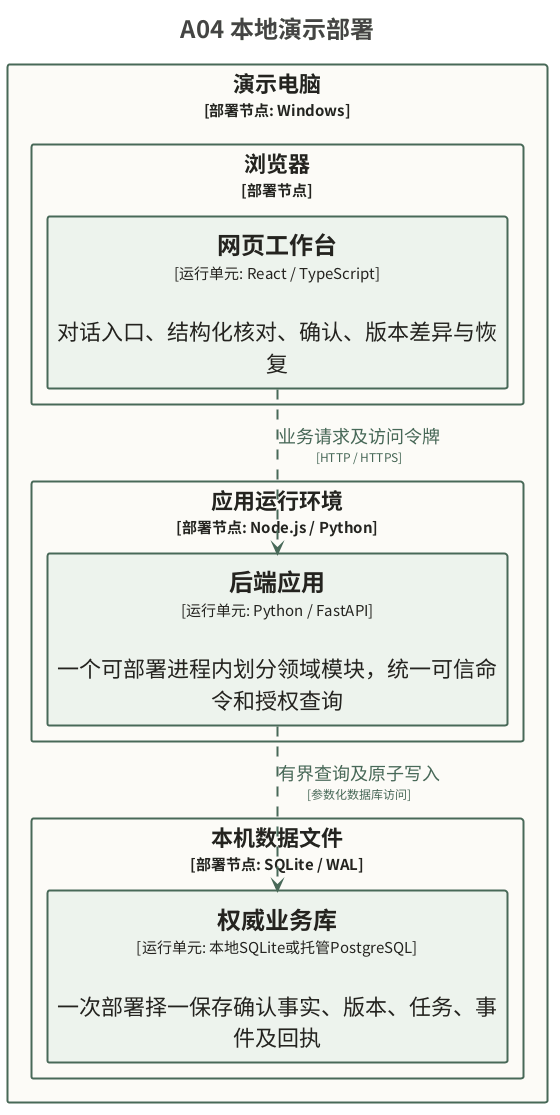

The diagram above was rendered by PlantUML. Its source (embedded in the PNG):
@startuml
skinparam defaultFontName Noto Sans CJK SC
title <size:24>A04 本地演示部署</size>

set separator none
top to bottom direction
skinparam ranksep 20
skinparam nodesep 5
hide stereotype

<style>
  root {
    BackgroundColor: #ffffff;
    FontColor: #444444;
  }
  // Element
  .Element-RWxlbWVudA== {
    BackgroundColor: #edf3ed;
    LineColor: #486958;
    LineStyle: 0;
    LineThickness: 2;
    FontColor: #24231f;
    FontSize: 22;
    HorizontalAlignment: center;
    Shadowing: 0;
    MaximumWidth: 450;
  }
  // Relationship
  .Relationship-UmVsYXRpb25zaGlw {
    LineThickness: 2;
    LineStyle: 10-10;
    LineColor: #486958;
    FontColor: #486958;
    FontSize: 18;
    MaximumWidth: 200;
  }
  // Element,Deployment Node
  .DeploymentNode-RWxlbWVudCxEZXBsb3ltZW50IE5vZGU= {
    BackgroundColor: #fcfbf7;
    LineColor: #486958;
    LineStyle: 0;
    LineThickness: 2;
    FontColor: #24231f;
    FontSize: 22;
    HorizontalAlignment: center;
    Shadowing: 0;
  }
</style>

rectangle "演示电脑\n<size:15>[部署节点: Windows]</size>" <<DeploymentNode-RWxlbWVudCxEZXBsb3ltZW50IE5vZGU=>> as 本地演示.演示电脑 {
  rectangle "浏览器\n<size:15>[部署节点]</size>" <<DeploymentNode-RWxlbWVudCxEZXBsb3ltZW50IE5vZGU=>> as 本地演示.演示电脑.浏览器 {
    rectangle "==网页工作台\n<size:15>[运行单元: React / TypeScript]</size>\n\n对话入口、结构化核对、确认、版本差异与恢复" <<Element-RWxlbWVudA==>> as 本地演示.演示电脑.浏览器.网页工作台_1
  }

  rectangle "应用运行环境\n<size:15>[部署节点: Node.js / Python]</size>" <<DeploymentNode-RWxlbWVudCxEZXBsb3ltZW50IE5vZGU=>> as 本地演示.演示电脑.应用运行环境 {
    rectangle "==后端应用\n<size:15>[运行单元: Python / FastAPI]</size>\n\n一个可部署进程内划分领域模块，统一可信命令和授权查询" <<Element-RWxlbWVudA==>> as 本地演示.演示电脑.应用运行环境.后端应用_1
  }

  rectangle "本机数据文件\n<size:15>[部署节点: SQLite / WAL]</size>" <<DeploymentNode-RWxlbWVudCxEZXBsb3ltZW50IE5vZGU=>> as 本地演示.演示电脑.本机数据文件 {
    rectangle "==权威业务库\n<size:15>[运行单元: 本地SQLite或托管PostgreSQL]</size>\n\n一次部署择一保存确认事实、版本、任务、事件及回执" <<Element-RWxlbWVudA==>> as 本地演示.演示电脑.本机数据文件.权威业务库_1
  }

}

本地演示.演示电脑.浏览器.网页工作台_1 --> 本地演示.演示电脑.应用运行环境.后端应用_1 <<Relationship-UmVsYXRpb25zaGlw>> : "业务请求及访问令牌\n<size:12>[HTTP / HTTPS]</size>"
本地演示.演示电脑.应用运行环境.后端应用_1 --> 本地演示.演示电脑.本机数据文件.权威业务库_1 <<Relationship-UmVsYXRpb25zaGlw>> : "有界查询及原子写入\n<size:12>[参数化数据库访问]</size>"
@enduml